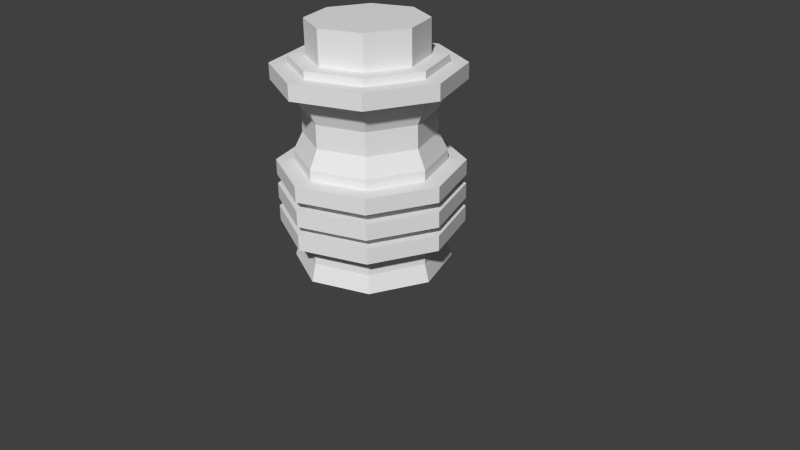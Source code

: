 # Source: andnuclear.blend  (saved by Blender 2.63.0; exported with 4.5.12 LTS)
import bpy
from mathutils import Matrix  # noqa: F401  (used for matrix-valued properties, if any)

bpy.ops.wm.read_factory_settings(use_empty=True)
scene = bpy.context.scene
scene.name = 'Scene'

# ---- collections
col_collection_1 = bpy.data.collections.new('Collection 1'); scene.collection.children.link(col_collection_1)

# ---- world
world_world = bpy.data.worlds.new('World'); scene.world = world_world
world_world.color = (0.05088, 0.05088, 0.05088)
world_world.use_sun_shadow = False
world_world.sun_shadow_jitter_overblur = 0.0
world_world.cycles.sampling_method = 'MANUAL'
world_world.cycles.sample_map_resolution = 256

# ---- cameras
cam_camera = bpy.data.cameras.new('Camera')
cam_camera.clip_end = 100.0
cam_camera.lens = 35.0
cam_camera.sensor_width = 32.0
cam_camera.sensor_height = 18.0
cam_camera.ortho_scale = 7.314
cam_camera.dof.focus_distance = 0.0
cam_camera.dof.aperture_fstop = 128.0

# ---- meshes
me_cylinder_002 = bpy.data.meshes.new('Cylinder.002')
me_cylinder_002.from_pydata([(0.8237, 0.8237, 2.521), (1.228e-09, 1.165, 2.521), (1.228e-09, 1.165, 2.322), (0.8237, 0.8237, 2.322), (1.165, -5.092e-08, 2.322), (0.8237, -0.8237, 2.322), (-1.006e-07, -1.165, 2.322), (-0.8237, -0.8237, 2.322), (-1.165, 1.389e-08, 2.322), (-0.8237, 0.8237, 2.322), (1.165, -5.092e-08, 2.521), (0.8237, -0.8237, 2.521), (-1.006e-07, -1.165, 2.521), (-0.8237, -0.8237, 2.521), (-1.165, 1.389e-08, 2.521), (-0.8237, 0.8237, 2.521), (0.8237, 0.8237, 1.312), (1.228e-09, 1.165, 1.312), (1.228e-09, 1.165, 1.113), (0.8237, 0.8237, 1.113), (1.165, -5.092e-08, 1.113), (0.8237, -0.8237, 1.113), (-1.006e-07, -1.165, 1.113), (-0.8237, -0.8237, 1.113), (-1.165, 1.389e-08, 1.113), (-0.8237, 0.8237, 1.113), (1.165, -5.092e-08, 1.312), (0.8237, -0.8237, 1.312), (-1.006e-07, -1.165, 1.312), (-0.8237, -0.8237, 1.312), (-1.165, 1.389e-08, 1.312), (-0.8237, 0.8237, 1.312), (0.8237, 0.8237, 0.9953), (1.228e-09, 1.165, 0.9953), (1.228e-09, 1.165, 0.7968), (0.8237, 0.8237, 0.7968), (1.165, -5.092e-08, 0.7968), (0.8237, -0.8237, 0.7968), (-1.006e-07, -1.165, 0.7968), (-0.8237, -0.8237, 0.7968), (-1.165, 1.389e-08, 0.7968), (-0.8237, 0.8237, 0.7968), (1.165, -5.092e-08, 0.9953), (0.8237, -0.8237, 0.9953), (-1.006e-07, -1.165, 0.9953), (-0.8237, -0.8237, 0.9953), (-1.165, 1.389e-08, 0.9953), (-0.8237, 0.8237, 0.9953), (0.8237, 0.8237, 0.6889), (1.228e-09, 1.165, 0.6889), (1.228e-09, 1.165, 0.4905), (0.8237, 0.8237, 0.4905), (1.165, -5.092e-08, 0.4905), (0.8237, -0.8237, 0.4905), (-1.006e-07, -1.165, 0.4905), (-0.8237, -0.8237, 0.4905), (-1.165, 1.389e-08, 0.4905), (-0.8237, 0.8237, 0.4905), (1.165, -5.092e-08, 0.6889), (0.8237, -0.8237, 0.6889), (-1.006e-07, -1.165, 0.6889), (-0.8237, -0.8237, 0.6889), (-1.165, 1.389e-08, 0.6889), (-0.8237, 0.8237, 0.6889)], [], [(8, 7, 13, 14), (5, 4, 10, 11), (6, 5, 11, 12), (4, 3, 0, 10), (2, 9, 15, 1), (7, 6, 12, 13), (9, 8, 14, 15), (3, 2, 1, 0), (5, 8, 9, 4), (3, 4, 9, 2), (0, 1, 15, 10), (10, 15, 14, 11), (11, 14, 13, 12), (6, 7, 8, 5), (24, 23, 29, 30), (21, 20, 26, 27), (22, 21, 27, 28), (20, 19, 16, 26), (18, 25, 31, 17), (23, 22, 28, 29), (25, 24, 30, 31), (19, 18, 17, 16), (21, 24, 25, 20), (19, 20, 25, 18), (16, 17, 31, 26), (26, 31, 30, 27), (27, 30, 29, 28), (22, 23, 24, 21), (40, 39, 45, 46), (37, 36, 42, 43), (38, 37, 43, 44), (36, 35, 32, 42), (34, 41, 47, 33), (39, 38, 44, 45), (41, 40, 46, 47), (35, 34, 33, 32), (37, 40, 41, 36), (35, 36, 41, 34), (32, 33, 47, 42), (42, 47, 46, 43), (43, 46, 45, 44), (38, 39, 40, 37), (56, 55, 61, 62), (53, 52, 58, 59), (54, 53, 59, 60), (52, 51, 48, 58), (50, 57, 63, 49), (55, 54, 60, 61), (57, 56, 62, 63), (51, 50, 49, 48), (53, 56, 57, 52), (51, 52, 57, 50), (48, 49, 63, 58), (58, 63, 62, 59), (59, 62, 61, 60), (54, 55, 56, 53)])
_uv = me_cylinder_002.uv_layers.new(name='UVMap')
_uv.uv.foreach_set('vector', [0.6855, 0.9631, 0.5491, 0.9631, 0.5491, 0.9328, 0.6855, 0.9328, 0.5491, 0.9634, 0.6855, 0.9634, 0.6855, 0.9938, 0.5491, 0.9938, 0.5491, 0.9328, 0.6855, 0.9328, 0.6855, 0.9631, 0.5491, 0.9631, 0.5491, 0.9328, 0.6855, 0.9328, 0.6855, 0.9631, 0.5491, 0.9631, 0.6855, 0.9631, 0.5491, 0.9631, 0.5491, 0.9328, 0.6855, 0.9328, 0.5491, 0.9634, 0.6855, 0.9634, 0.6855, 0.9938, 0.5491, 0.9938, 0.6855, 0.9938, 0.5491, 0.9938, 0.5491, 0.9634, 0.6855, 0.9634, 0.6855, 0.9938, 0.5491, 0.9938, 0.5491, 0.9634, 0.6855, 0.9634, 0.9895, 0.8946, 0.659, 0.8946, 0.659, 0.7577, 0.9895, 0.7577, 0.8927, 0.6609, 0.9895, 0.7577, 0.659, 0.7577, 0.7558, 0.6609, 0.8921, 0.9921, 0.7549, 0.9921, 0.6579, 0.8951, 0.989, 0.8951, 0.989, 0.8951, 0.6579, 0.8951, 0.6579, 0.758, 0.989, 0.758, 0.989, 0.758, 0.6579, 0.758, 0.7549, 0.661, 0.8921, 0.661, 0.8927, 0.9914, 0.7558, 0.9914, 0.659, 0.8946, 0.9895, 0.8946, 0.6855, 0.9631, 0.5491, 0.9631, 0.5491, 0.9328, 0.6855, 0.9328, 0.5491, 0.9634, 0.6855, 0.9634, 0.6855, 0.9938, 0.5491, 0.9938, 0.5491, 0.9328, 0.6855, 0.9328, 0.6855, 0.9631, 0.5491, 0.9631, 0.5491, 0.9328, 0.6855, 0.9328, 0.6855, 0.9631, 0.5491, 0.9631, 0.6855, 0.9631, 0.5491, 0.9631, 0.5491, 0.9328, 0.6855, 0.9328, 0.5491, 0.9634, 0.6855, 0.9634, 0.6855, 0.9938, 0.5491, 0.9938, 0.6855, 0.9938, 0.5491, 0.9938, 0.5491, 0.9634, 0.6855, 0.9634, 0.6855, 0.9938, 0.5491, 0.9938, 0.5491, 0.9634, 0.6855, 0.9634, 0.9895, 0.8946, 0.659, 0.8946, 0.659, 0.7577, 0.9895, 0.7577, 0.8927, 0.6609, 0.9895, 0.7577, 0.659, 0.7577, 0.7558, 0.6609, 0.8921, 0.9921, 0.7549, 0.9921, 0.6579, 0.8951, 0.989, 0.8951, 0.989, 0.8951, 0.6579, 0.8951, 0.6579, 0.758, 0.989, 0.758, 0.989, 0.758, 0.6579, 0.758, 0.7549, 0.661, 0.8921, 0.661, 0.8927, 0.9914, 0.7558, 0.9914, 0.659, 0.8946, 0.9895, 0.8946, 0.6855, 0.9631, 0.5491, 0.9631, 0.5491, 0.9328, 0.6855, 0.9328, 0.5491, 0.9634, 0.6855, 0.9634, 0.6855, 0.9938, 0.5491, 0.9938, 0.5491, 0.9328, 0.6855, 0.9328, 0.6855, 0.9631, 0.5491, 0.9631, 0.5491, 0.9328, 0.6855, 0.9328, 0.6855, 0.9631, 0.5491, 0.9631, 0.6855, 0.9631, 0.5491, 0.9631, 0.5491, 0.9328, 0.6855, 0.9328, 0.5491, 0.9634, 0.6855, 0.9634, 0.6855, 0.9938, 0.5491, 0.9938, 0.6855, 0.9938, 0.5491, 0.9938, 0.5491, 0.9634, 0.6855, 0.9634, 0.6855, 0.9938, 0.5491, 0.9938, 0.5491, 0.9634, 0.6855, 0.9634, 0.9895, 0.8946, 0.659, 0.8946, 0.659, 0.7577, 0.9895, 0.7577, 0.8927, 0.6609, 0.9895, 0.7577, 0.659, 0.7577, 0.7558, 0.6609, 0.8921, 0.9921, 0.7549, 0.9921, 0.6579, 0.8951, 0.989, 0.8951, 0.989, 0.8951, 0.6579, 0.8951, 0.6579, 0.758, 0.989, 0.758, 0.989, 0.758, 0.6579, 0.758, 0.7549, 0.661, 0.8921, 0.661, 0.8927, 0.9914, 0.7558, 0.9914, 0.659, 0.8946, 0.9895, 0.8946, 0.6855, 0.9631, 0.5491, 0.9631, 0.5491, 0.9328, 0.6855, 0.9328, 0.5491, 0.9634, 0.6855, 0.9634, 0.6855, 0.9938, 0.5491, 0.9938, 0.5491, 0.9328, 0.6855, 0.9328, 0.6855, 0.9631, 0.5491, 0.9631, 0.5491, 0.9328, 0.6855, 0.9328, 0.6855, 0.9631, 0.5491, 0.9631, 0.6855, 0.9631, 0.5491, 0.9631, 0.5491, 0.9328, 0.6855, 0.9328, 0.5491, 0.9634, 0.6855, 0.9634, 0.6855, 0.9938, 0.5491, 0.9938, 0.6855, 0.9938, 0.5491, 0.9938, 0.5491, 0.9634, 0.6855, 0.9634, 0.6855, 0.9938, 0.5491, 0.9938, 0.5491, 0.9634, 0.6855, 0.9634, 0.9895, 0.8946, 0.659, 0.8946, 0.659, 0.7577, 0.9895, 0.7577, 0.8927, 0.6609, 0.9895, 0.7577, 0.659, 0.7577, 0.7558, 0.6609, 0.8921, 0.9921, 0.7549, 0.9921, 0.6579, 0.8951, 0.989, 0.8951, 0.989, 0.8951, 0.6579, 0.8951, 0.6579, 0.758, 0.989, 0.758, 0.989, 0.758, 0.6579, 0.758, 0.7549, 0.661, 0.8921, 0.661, 0.8927, 0.9914, 0.7558, 0.9914, 0.659, 0.8946, 0.9895, 0.8946])
me_cylinder_002.use_remesh_preserve_volume = False
me_cylinder_002.use_remesh_preserve_attributes = False
me_cylinder_002.use_mirror_vertex_groups = False
me_cylinder_002.update()
me_cylinder_001 = bpy.data.meshes.new('Cylinder.001')
me_cylinder_001.from_pydata([(0.5163, 0.5163, 2.615), (5.526e-08, 0.7302, 2.615), (0.7302, 0.0, 3.044), (0.0, -0.7302, 2.615), (0.7302, 0.0, 2.615), (0.5163, -0.5163, 2.615), (0.5163, 0.5163, 3.044), (0.5163, -0.5163, 3.044), (-8.57e-09, -0.7302, 3.044), (-0.5163, -0.5163, 3.044), (-0.5163, -0.5163, 2.615), (-0.7302, -5.96e-08, 3.044), (-0.5163, 0.5163, 3.044), (-0.7302, -1.192e-07, 2.615), (-0.5163, 0.5163, 2.615), (-1.192e-07, 0.7302, 3.044)], [], [(14, 13, 11, 12), (6, 15, 12, 11, 9, 8, 7, 2), (1, 14, 12, 15), (4, 0, 6, 2), (13, 10, 9, 11), (10, 3, 8, 9), (5, 4, 2, 7), (3, 5, 7, 8), (0, 1, 15, 6)])
_uv = me_cylinder_001.uv_layers.new(name='UVMap')
_uv.uv.foreach_set('vector', [0.1858, 0.7384, 0.0807, 0.7384, 0.0807, 0.6578, 0.1858, 0.6578, 0.262, 0.9217, 0.1868, 0.9969, 0.08038, 0.9969, 0.005161, 0.9217, 0.005161, 0.8153, 0.08038, 0.7401, 0.1868, 0.7401, 0.262, 0.8153, 0.2594, 0.9217, 0.2594, 0.8153, 0.341, 0.8153, 0.341, 0.9217, 0.2594, 0.9217, 0.2594, 0.8153, 0.341, 0.8153, 0.341, 0.9217, 0.2594, 0.9217, 0.2594, 0.8153, 0.341, 0.8153, 0.341, 0.9217, 0.1858, 0.7384, 0.0807, 0.7384, 0.0807, 0.6578, 0.1858, 0.6578, 0.1858, 0.7384, 0.0807, 0.7384, 0.0807, 0.6578, 0.1858, 0.6578, 0.2594, 0.9217, 0.2594, 0.8153, 0.341, 0.8153, 0.341, 0.9217, 0.1858, 0.7384, 0.0807, 0.7384, 0.0807, 0.6578, 0.1858, 0.6578])
me_cylinder_001.use_remesh_preserve_volume = False
me_cylinder_001.use_remesh_preserve_attributes = False
me_cylinder_001.use_mirror_vertex_groups = False
me_cylinder_001.update()
me_cylinder = bpy.data.meshes.new('Cylinder')
me_cylinder.from_pydata([(0.6613, 0.6613, 1.442), (0.6613, 0.6613, 0.2214), (1.0, -4.371e-08, 0.0), (0.9352, -4.088e-08, 0.2214), (0.7071, -0.7071, 0.0), (-0.666, -0.666, 2.615), (-8.742e-08, -1.0, 0.0), (5.96e-08, -0.9419, 2.615), (-0.7071, -0.7071, 0.0), (-0.9419, -1.192e-07, 2.615), (-1.0, 1.192e-08, 0.0), (-0.5163, -0.5163, 2.615), (-0.7302, -5.96e-08, 2.615), (0.0, -0.7302, 2.615), (0.7302, 0.0, 2.615), (0.5163, -0.5163, 2.615), (0.5792, 0.5792, 1.674), (-2.272e-09, 0.8192, 1.674), (0.8192, -3.581e-08, 1.674), (0.666, -0.666, 2.615), (0.9419, 5.96e-08, 2.232), (0.666, -0.666, 2.232), (0.5792, 0.5792, 1.965), (0.8192, -3.581e-08, 1.965), (0.0, -0.8192, 1.965), (0.5792, -0.5792, 1.965), (0.0, -0.8192, 1.674), (0.666, 0.666, 2.232), (0.5792, -0.5792, 1.674), (0.0, -0.9352, 1.442), (0.7071, 0.7071, 0.0), (0.666, 0.666, 2.615), (0.9419, -4.005e-08, 2.615), (0.0, -0.9352, 0.2214), (0.6613, -0.6613, 0.2214), (0.5163, 0.5163, 2.615), (5.526e-08, 0.7302, 2.615), (0.9352, 5.96e-08, 1.442), (0.6613, -0.6613, 1.442), (1.192e-07, -0.9419, 2.232), (-0.666, -0.666, 2.232), (-0.5792, -0.5792, 1.965), (-0.5792, -0.5792, 1.674), (-0.6613, -0.6613, 0.2214), (-0.6613, -0.6613, 1.442), (-0.666, 0.666, 2.615), (-1.788e-07, 0.9419, 2.615), (-0.5163, 0.5163, 2.615), (-1.788e-07, 0.9419, 2.232), (-0.9419, -1.788e-07, 2.232), (-0.666, 0.666, 2.232), (-1.192e-07, 0.8192, 1.965), (-0.8192, -1.788e-07, 1.965), (-0.5792, 0.5792, 1.965), (-0.8192, -1.788e-07, 1.674), (-0.5792, 0.5792, 1.674), (-1.192e-07, 0.9352, 1.442), (-1.192e-07, 0.9352, 0.2214), (-1.788e-07, 1.0, 0.0), (-0.6613, 0.6613, 0.2214), (-0.7071, 0.7071, 0.0), (-0.9352, -1.788e-07, 0.2214), (-0.9352, -1.788e-07, 1.442), (-0.6613, 0.6613, 1.442)], [], [(51, 53, 50, 48), (55, 54, 52, 53), (53, 52, 49, 50), (59, 61, 62, 63), (18, 16, 22, 23), (57, 59, 63, 56), (60, 59, 57, 58), (63, 62, 54, 55), (40, 39, 7, 5), (9, 5, 11, 12), (29, 38, 28, 26), (26, 28, 25, 24), (33, 34, 38, 29), (48, 50, 45, 46), (50, 49, 9, 45), (58, 57, 1, 30), (0, 56, 17, 16), (30, 1, 3, 2), (56, 63, 55, 17), (3, 1, 0, 37), (17, 55, 53, 51), (10, 61, 59, 60), (6, 33, 43, 8), (44, 29, 26, 42), (8, 43, 61, 10), (61, 43, 44, 62), (54, 42, 41, 52), (1, 57, 56, 0), (43, 33, 29, 44), (37, 0, 16, 18), (22, 51, 48, 27), (62, 44, 42, 54), (41, 24, 39, 40), (42, 26, 24, 41), (16, 17, 51, 22), (52, 41, 40, 49), (49, 40, 5, 9), (5, 7, 13, 11), (23, 22, 27, 20), (7, 19, 15, 13), (19, 32, 14, 15), (39, 21, 19, 7), (21, 20, 32, 19), (24, 25, 21, 39), (28, 18, 23, 25), (27, 48, 46, 31), (25, 23, 20, 21), (20, 27, 31, 32), (34, 3, 37, 38), (4, 34, 33, 6), (31, 46, 36, 35), (38, 37, 18, 28), (2, 3, 34, 4), (32, 31, 35, 14), (45, 9, 12, 47), (46, 45, 47, 36)])
_uv = me_cylinder.uv_layers.new(name='UVMap')
_uv.uv.foreach_set('vector', [0.01642, 0.4158, 0.1465, 0.4158, 0.1562, 0.476, 0.006686, 0.476, 0.1836, 0.3556, 0.3136, 0.3556, 0.3136, 0.4158, 0.1836, 0.4158, 0.1836, 0.4158, 0.3136, 0.4158, 0.3234, 0.476, 0.1738, 0.476, 0.1744, 0.0494, 0.3228, 0.0494, 0.3228, 0.3025, 0.1744, 0.3025, 0.01643, 0.3556, 0.1465, 0.3556, 0.1465, 0.4158, 0.01642, 0.4158, 0.007215, 0.0494, 0.1557, 0.0494, 0.1557, 0.3025, 0.007215, 0.3025, 0.1608, 0.001828, 0.1557, 0.0494, 0.007215, 0.0494, 0.002071, 0.001828, 0.1744, 0.3025, 0.3228, 0.3025, 0.3136, 0.3556, 0.1836, 0.3556, 0.1738, 0.476, 0.3234, 0.476, 0.3234, 0.5556, 0.1738, 0.5556, 0.006685, 0.5556, 0.1562, 0.5556, 0.1394, 0.5962, 0.02349, 0.5962, 0.007215, 0.3025, 0.1557, 0.3025, 0.1465, 0.3556, 0.01643, 0.3556, 0.01643, 0.3556, 0.1465, 0.3556, 0.1465, 0.4158, 0.01642, 0.4158, 0.007215, 0.0494, 0.1557, 0.0494, 0.1557, 0.3025, 0.007215, 0.3025, 0.006686, 0.476, 0.1562, 0.476, 0.1562, 0.5556, 0.006685, 0.5556, 0.1738, 0.476, 0.3234, 0.476, 0.3234, 0.5556, 0.1738, 0.5556, 0.328, 0.001828, 0.3228, 0.0494, 0.1744, 0.0494, 0.1692, 0.001828, 0.1744, 0.3025, 0.3228, 0.3025, 0.3136, 0.3556, 0.1836, 0.3556, 0.1608, 0.001828, 0.1557, 0.0494, 0.007215, 0.0494, 0.002071, 0.001828, 0.007215, 0.3025, 0.1557, 0.3025, 0.1465, 0.3556, 0.01643, 0.3556, 0.007215, 0.0494, 0.1557, 0.0494, 0.1557, 0.3025, 0.007215, 0.3025, 0.01643, 0.3556, 0.1465, 0.3556, 0.1465, 0.4158, 0.01642, 0.4158, 0.328, 0.001828, 0.3228, 0.0494, 0.1744, 0.0494, 0.1692, 0.001828, 0.328, 0.001828, 0.3228, 0.0494, 0.1744, 0.0494, 0.1692, 0.001828, 0.1744, 0.3025, 0.3228, 0.3025, 0.3136, 0.3556, 0.1836, 0.3556, 0.1608, 0.001828, 0.1557, 0.0494, 0.007215, 0.0494, 0.002071, 0.001828, 0.007215, 0.0494, 0.1557, 0.0494, 0.1557, 0.3025, 0.007215, 0.3025, 0.01643, 0.3556, 0.1465, 0.3556, 0.1465, 0.4158, 0.01642, 0.4158, 0.1744, 0.0494, 0.3228, 0.0494, 0.3228, 0.3025, 0.1744, 0.3025, 0.1744, 0.0494, 0.3228, 0.0494, 0.3228, 0.3025, 0.1744, 0.3025, 0.007215, 0.3025, 0.1557, 0.3025, 0.1465, 0.3556, 0.01643, 0.3556, 0.1836, 0.4158, 0.3136, 0.4158, 0.3234, 0.476, 0.1738, 0.476, 0.007215, 0.3025, 0.1557, 0.3025, 0.1465, 0.3556, 0.01643, 0.3556, 0.1836, 0.4158, 0.3136, 0.4158, 0.3234, 0.476, 0.1738, 0.476, 0.1836, 0.3556, 0.3136, 0.3556, 0.3136, 0.4158, 0.1836, 0.4158, 0.1836, 0.3556, 0.3136, 0.3556, 0.3136, 0.4158, 0.1836, 0.4158, 0.01642, 0.4158, 0.1465, 0.4158, 0.1562, 0.476, 0.006686, 0.476, 0.006686, 0.476, 0.1562, 0.476, 0.1562, 0.5556, 0.006685, 0.5556, 0.1738, 0.5556, 0.3234, 0.5556, 0.3066, 0.5962, 0.1906, 0.5962, 0.01642, 0.4158, 0.1465, 0.4158, 0.1562, 0.476, 0.006686, 0.476, 0.006685, 0.5556, 0.1562, 0.5556, 0.1394, 0.5962, 0.02349, 0.5962, 0.1738, 0.5556, 0.3234, 0.5556, 0.3066, 0.5962, 0.1906, 0.5962, 0.006686, 0.476, 0.1562, 0.476, 0.1562, 0.5556, 0.006685, 0.5556, 0.1738, 0.476, 0.3234, 0.476, 0.3234, 0.5556, 0.1738, 0.5556, 0.01642, 0.4158, 0.1465, 0.4158, 0.1562, 0.476, 0.006686, 0.476, 0.1836, 0.3556, 0.3136, 0.3556, 0.3136, 0.4158, 0.1836, 0.4158, 0.1738, 0.476, 0.3234, 0.476, 0.3234, 0.5556, 0.1738, 0.5556, 0.1836, 0.4158, 0.3136, 0.4158, 0.3234, 0.476, 0.1738, 0.476, 0.006686, 0.476, 0.1562, 0.476, 0.1562, 0.5556, 0.006685, 0.5556, 0.1744, 0.0494, 0.3228, 0.0494, 0.3228, 0.3025, 0.1744, 0.3025, 0.1608, 0.001828, 0.1557, 0.0494, 0.007215, 0.0494, 0.002071, 0.001828, 0.1738, 0.5556, 0.3234, 0.5556, 0.3066, 0.5962, 0.1906, 0.5962, 0.1744, 0.3025, 0.3228, 0.3025, 0.3136, 0.3556, 0.1836, 0.3556, 0.328, 0.001828, 0.3228, 0.0494, 0.1744, 0.0494, 0.1692, 0.001828, 0.006685, 0.5556, 0.1562, 0.5556, 0.1394, 0.5962, 0.02349, 0.5962, 0.1738, 0.5556, 0.3234, 0.5556, 0.3066, 0.5962, 0.1906, 0.5962, 0.006685, 0.5556, 0.1562, 0.5556, 0.1394, 0.5962, 0.02349, 0.5962])
me_cylinder.use_remesh_preserve_volume = False
me_cylinder.use_remesh_preserve_attributes = False
me_cylinder.use_mirror_vertex_groups = False
me_cylinder.update()

# ---- objects
ob_cylinder_002 = bpy.data.objects.new('Cylinder.002', me_cylinder_002)
ob_cylinder_001 = bpy.data.objects.new('Cylinder.001', me_cylinder_001)
ob_cylinder = bpy.data.objects.new('Cylinder', me_cylinder)
ob_camera = bpy.data.objects.new('Camera', cam_camera)

# ---- transforms, parenting, visibility, modifiers, constraints
ob_cylinder_002.location = (0.0, 0.0, 0.0)
ob_cylinder_002.lineart.crease_threshold = 0.0
ob_cylinder_001.location = (0.0, 0.0, 0.0)
ob_cylinder_001.lineart.crease_threshold = 0.0
ob_cylinder.location = (0.0, 0.0, 0.0)
ob_cylinder.lineart.crease_threshold = 0.0
ob_camera.location = (7.481, -6.508, 5.344)
ob_camera.rotation_euler = (1.109, 0.01082, 0.8149)
ob_camera.lock_rotations_4d = False
ob_camera.empty_display_type = 'ARROWS'
ob_camera.color = (0.0, 0.0, 0.0, 0.0)
ob_camera.display_type = 'WIRE'
ob_camera.lineart.crease_threshold = 0.0

# ---- collection membership
col_collection_1.objects.link(ob_cylinder_002)
col_collection_1.objects.link(ob_cylinder_001)
col_collection_1.objects.link(ob_cylinder)
col_collection_1.objects.link(ob_camera)

# ---- scene / render settings (as saved in the file)
scene.camera = ob_camera
scene.frame_start = 1; scene.frame_end = 250; scene.frame_set(168)
scene.render.engine = 'BLENDER_EEVEE_NEXT'
scene.render.image_settings.color_mode = 'RGB'
scene.render.image_settings.compression = 90
scene.render.resolution_percentage = 50
scene.render.dither_intensity = 0.0
scene.render.bake_margin = 2
scene.render.bake_bias = 0.0
scene.cycles.use_denoising = False
scene.cycles.samples = 10
scene.cycles.sampling_pattern = 'TABULATED_SOBOL'
scene.cycles.light_sampling_threshold = 0.0
scene.cycles.use_adaptive_sampling = False
scene.cycles.use_light_tree = False
scene.cycles.blur_glossy = 0.0
scene.cycles.volume_bounces = 1
scene.cycles.pixel_filter_type = 'GAUSSIAN'
scene.cycles.sample_clamp_indirect = 0.0
scene.view_settings.view_transform = 'Standard'
bpy.context.view_layer.update()

# ---- added for rendering (the .blend has no usable light): sun
light_auto_sun = bpy.data.lights.new('AutoSun', 'SUN')
light_auto_sun.energy = 3.0
light_auto_sun.angle = 0.0523599
ob_auto_sun = bpy.data.objects.new('AutoSun', light_auto_sun)
scene.collection.objects.link(ob_auto_sun)
ob_auto_sun.rotation_euler = (0.872665, 0.174533, 0.523599)
bpy.context.view_layer.update()
